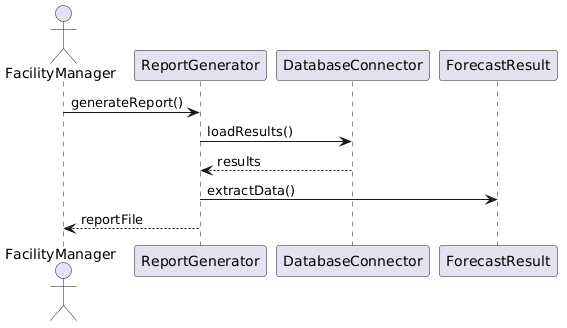

The diagram above was rendered by PlantUML. Its source (embedded in the PNG):
@startuml
actor FacilityManager
participant ReportGenerator
participant DatabaseConnector
participant ForecastResult

FacilityManager -> ReportGenerator: generateReport()
ReportGenerator -> DatabaseConnector: loadResults()
DatabaseConnector --> ReportGenerator: results

ReportGenerator -> ForecastResult: extractData()

ReportGenerator --> FacilityManager: reportFile
@enduml